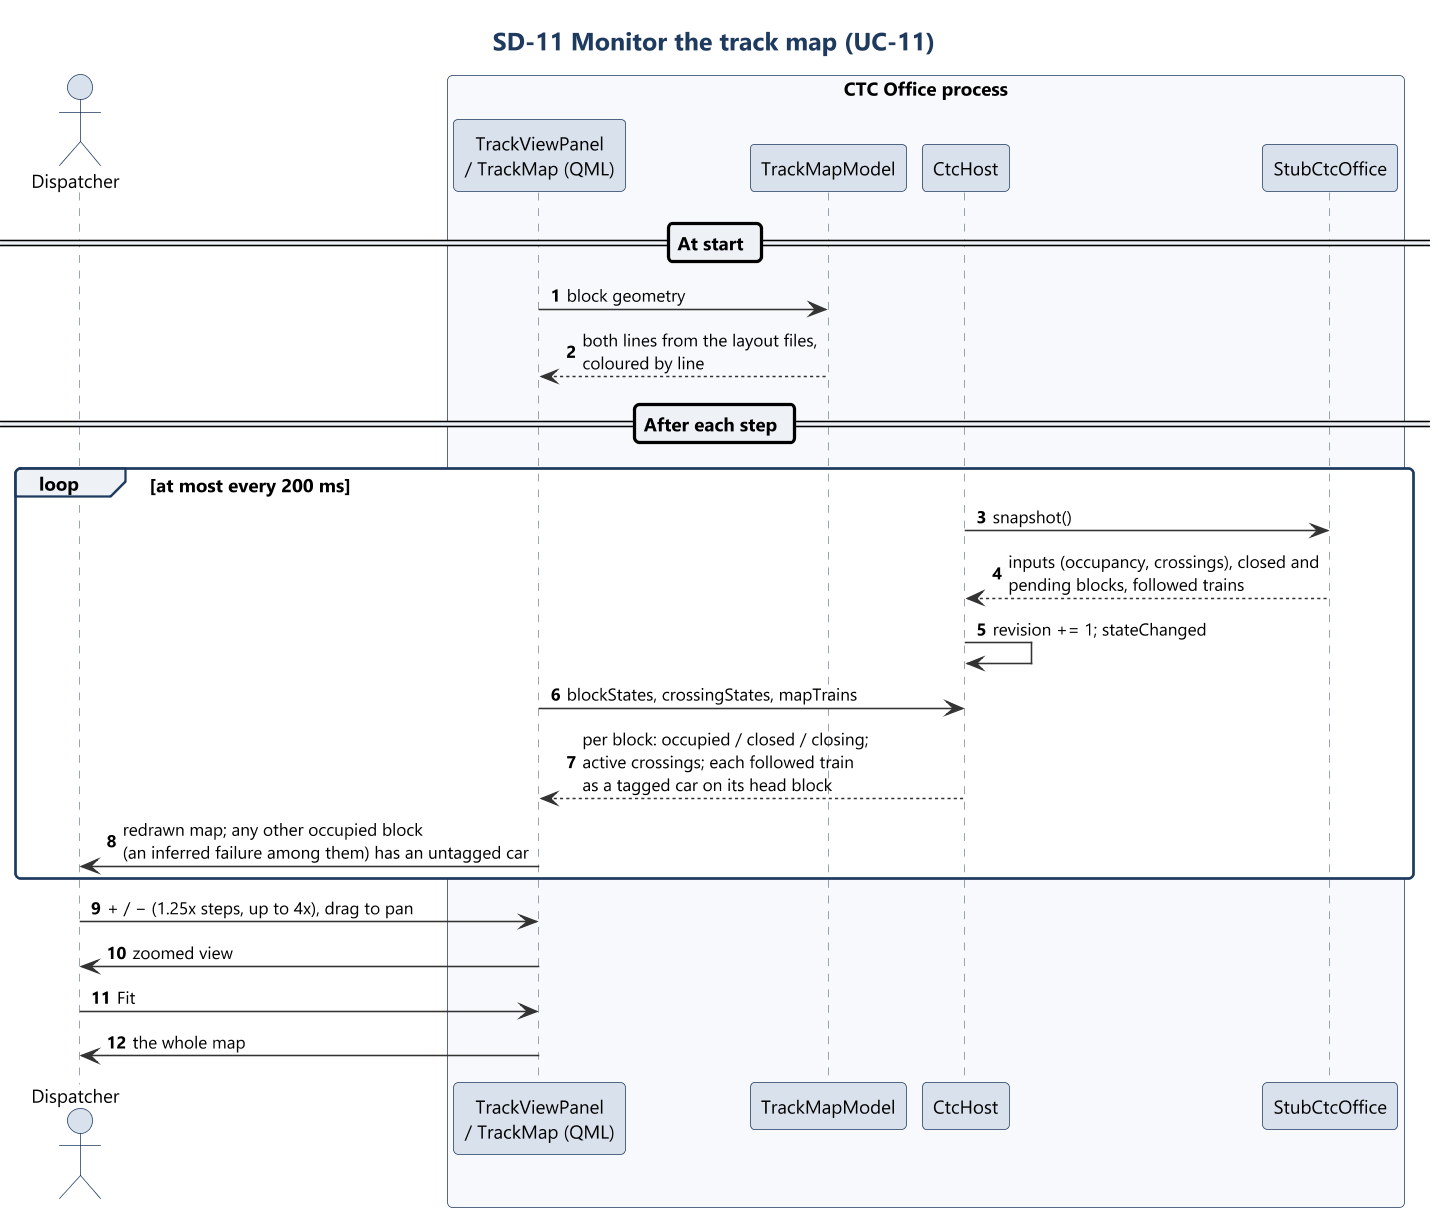

The diagram above was rendered by PlantUML. Its source (embedded in the PNG):
@startuml sd11_track_map
!include ../style.iuml
title SD-11 Monitor the track map (UC-11)
autonumber

actor Dispatcher as D
box "CTC Office process" #F7F9FC
participant "TrackViewPanel\n/ TrackMap (QML)" as Map
participant "TrackMapModel" as TM
participant "CtcHost" as Host
participant "StubCtcOffice" as Model
end box

== At start ==
Map -> TM : block geometry
TM --> Map : both lines from the layout files,\ncoloured by line

== After each step ==
loop at most every 200 ms
  Host -> Model : snapshot()
  Model --> Host : inputs (occupancy, crossings), closed and\npending blocks, followed trains
  Host -> Host : revision += 1; stateChanged
  Map -> Host : blockStates, crossingStates, mapTrains
  Host --> Map : per block: occupied / closed / closing;\nactive crossings; each followed train\nas a tagged car on its head block
  Map -> D : redrawn map; any other occupied block\n(an inferred failure among them) has an untagged car
end

D -> Map : + / − (1.25x steps, up to 4x), drag to pan
Map -> D : zoomed view
D -> Map : Fit
Map -> D : the whole map
@enduml